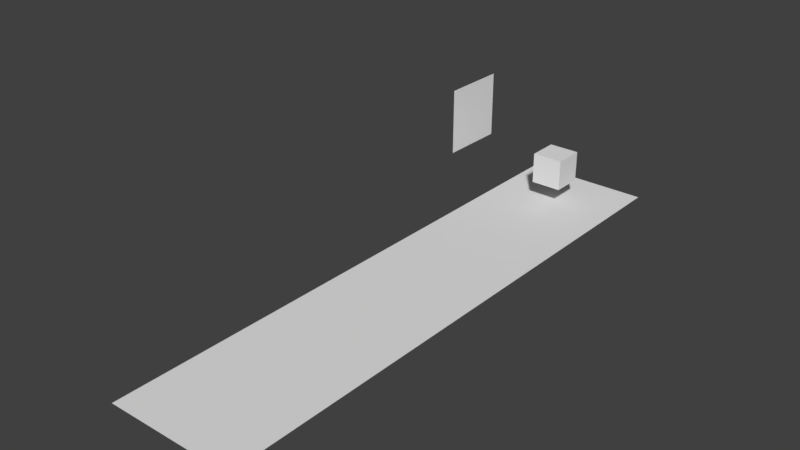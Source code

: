 # Source: scene.blend  (saved by Blender 2.78.0; exported with 4.5.12 LTS)
import bpy
from mathutils import Matrix  # noqa: F401  (used for matrix-valued properties, if any)

bpy.ops.wm.read_factory_settings(use_empty=True)
scene = bpy.context.scene
scene.name = 'Scene'

# ---- collections
col_collection_1 = bpy.data.collections.new('Collection 1'); scene.collection.children.link(col_collection_1)

# ---- materials (node trees are filled in below, after node groups)
mat_material = bpy.data.materials.new('Material')
mat_material.alpha_threshold = 0.0
mat_material.use_transparent_shadow = False
mat_material.roughness = 0.5

# ---- material node trees

# ---- world
world_world = bpy.data.worlds.new('World'); scene.world = world_world
world_world.color = (0.05088, 0.05088, 0.05088)
world_world.use_sun_shadow = False
world_world.sun_shadow_jitter_overblur = 0.0
world_world.cycles.sampling_method = 'MANUAL'

# ---- meshes
me_plane_001 = bpy.data.meshes.new('Plane.001')
me_plane_001.from_pydata([(-1.0, -1.0, 0.0), (1.0, -1.0, 0.0), (-1.0, 1.0, 0.0), (1.0, 1.0, 0.0)], [], [(0, 1, 3, 2)])
_uv = me_plane_001.uv_layers.new(name='UVMap')
_uv.uv.foreach_set('vector', [-0.0006424, 0.9981, -0.0006424, 0.001904, 1.001, 0.001904, 1.001, 0.9981])
me_plane_001.materials.append(mat_material)
me_plane_001.use_remesh_preserve_volume = False
me_plane_001.use_remesh_preserve_attributes = False
me_plane_001.use_mirror_vertex_groups = False
me_plane_001.update()
me_cube_001 = bpy.data.meshes.new('Cube.001')
me_cube_001.from_pydata([(-1.0, -1.0, -1.0), (-1.0, -1.0, 1.0), (-1.0, 1.0, -1.0), (-1.0, 1.0, 1.0), (1.0, -1.0, -1.0), (1.0, -1.0, 1.0), (1.0, 1.0, -1.0), (1.0, 1.0, 1.0)], [], [(0, 1, 3, 2), (2, 3, 7, 6), (6, 7, 5, 4), (4, 5, 1, 0), (2, 6, 4, 0), (7, 3, 1, 5)])
me_cube_001.use_remesh_preserve_volume = False
me_cube_001.use_remesh_preserve_attributes = False
me_cube_001.use_mirror_vertex_groups = False
me_cube_001.update()
me_plane = bpy.data.meshes.new('Plane')
me_plane.from_pydata([(-1.0, -7.932, 0.0), (1.0, -7.932, 0.0), (-1.0, 1.0, 0.0), (1.0, 1.0, 0.0)], [], [(0, 1, 3, 2)])
me_plane.use_remesh_preserve_volume = False
me_plane.use_remesh_preserve_attributes = False
me_plane.use_mirror_vertex_groups = False
me_plane.update()

# ---- objects
ob_plane_001 = bpy.data.objects.new('Plane.001', me_plane_001)
ob_cube = bpy.data.objects.new('Cube', me_cube_001)
ob_plane = bpy.data.objects.new('Plane', me_plane)

# ---- transforms, parenting, visibility, modifiers, constraints
ob_plane_001.location = (-1.623, 0.0, 1.104)
ob_plane_001.rotation_euler = (-0.0, 1.571, 0.0)
ob_plane_001.scale = (0.5387, 0.5387, 0.5387)
ob_plane_001.lineart.crease_threshold = 0.0
ob_cube.location = (0.0, 0.0, 0.5942)
ob_cube.scale = (0.2435, 0.2435, 0.2435)
ob_cube.lineart.crease_threshold = 0.0
ob_plane.location = (0.0, 0.0, 0.0)
ob_plane.lineart.crease_threshold = 0.0

# ---- collection membership
col_collection_1.objects.link(ob_plane_001)
col_collection_1.objects.link(ob_cube)
col_collection_1.objects.link(ob_plane)

# ---- scene / render settings (as saved in the file)
scene.frame_start = 1; scene.frame_end = 250; scene.frame_set(1)
scene.render.engine = 'BLENDER_EEVEE_NEXT'
scene.render.resolution_percentage = 50
scene.render.dither_intensity = 0.0
scene.cycles.use_denoising = False
scene.cycles.samples = 128
scene.cycles.sampling_pattern = 'TABULATED_SOBOL'
scene.cycles.light_sampling_threshold = 0.0
scene.cycles.use_adaptive_sampling = False
scene.cycles.use_light_tree = False
scene.cycles.blur_glossy = 0.0
scene.cycles.max_bounces = 8
scene.cycles.transmission_bounces = 4
scene.cycles.transparent_max_bounces = 6
scene.cycles.sample_clamp_indirect = 0.0
scene.view_settings.view_transform = 'Standard'
bpy.context.view_layer.update()

# ---- added for rendering (the .blend has no active camera and no usable light): camera, sun
cam_auto = bpy.data.cameras.new('AutoCamera')
cam_auto.lens = 50.0
cam_auto.sensor_width = 36.0
cam_auto.clip_end = 1000.0
ob_auto_camera = bpy.data.objects.new('AutoCamera', cam_auto)
scene.collection.objects.link(ob_auto_camera)
ob_auto_camera.location = (8.43442, -13.9611, 7.81809)
ob_auto_camera.rotation_euler = (1.09748, -7.21219e-08, 0.694738)
scene.camera = ob_auto_camera
light_auto_sun = bpy.data.lights.new('AutoSun', 'SUN')
light_auto_sun.energy = 3.0
light_auto_sun.angle = 0.0523599
ob_auto_sun = bpy.data.objects.new('AutoSun', light_auto_sun)
scene.collection.objects.link(ob_auto_sun)
ob_auto_sun.rotation_euler = (0.872665, 0.174533, 0.523599)
bpy.context.view_layer.update()
